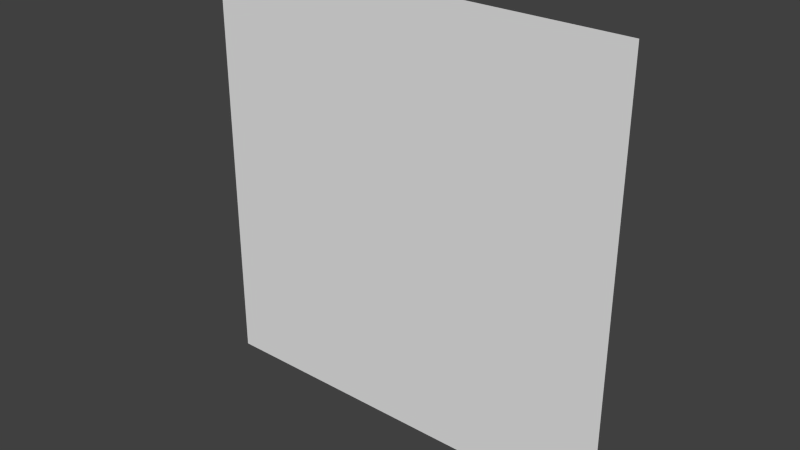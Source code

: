 # Source: BigText.blend  (saved by Blender 2.62.0; exported with 4.5.12 LTS)
import bpy
from mathutils import Matrix  # noqa: F401  (used for matrix-valued properties, if any)

bpy.ops.wm.read_factory_settings(use_empty=True)
scene = bpy.context.scene
scene.name = 'Scene'

# ---- collections
col_collection_1 = bpy.data.collections.new('Collection 1'); scene.collection.children.link(col_collection_1)

# ---- materials (node trees are filled in below, after node groups)
mat_material = bpy.data.materials.new('Material')
mat_material.alpha_threshold = 0.0
mat_material.use_transparent_shadow = False
mat_material.roughness = 0.5

# ---- material node trees

# ---- world
world_world = bpy.data.worlds.new('World'); scene.world = world_world
world_world.color = (0.05088, 0.05088, 0.05088)
world_world.use_sun_shadow = False
world_world.sun_shadow_jitter_overblur = 0.0
world_world.cycles.sampling_method = 'MANUAL'
world_world.cycles.sample_map_resolution = 256

# ---- meshes
me_plane = bpy.data.meshes.new('Plane')
me_plane.from_pydata([(18.51, 1.804e-06, -18.51), (18.51, -1.506e-06, 18.51), (-18.51, -1.506e-06, 18.51), (-18.51, 1.804e-06, -18.51)], [], [(0, 3, 2, 1)])
_uv = me_plane.uv_layers.new(name='UVMap')
_uv.uv.foreach_set('vector', [0.0, 8.941e-08, 1.0, 0.0, 1.0, 1.0, 2.98e-08, 1.0])
me_plane.materials.append(mat_material)
me_plane.use_remesh_preserve_volume = False
me_plane.use_remesh_preserve_attributes = False
me_plane.use_mirror_vertex_groups = False
me_plane.update()

# ---- objects
ob_plane = bpy.data.objects.new('Plane', me_plane)

# ---- transforms, parenting, visibility, modifiers, constraints
ob_plane.location = (0.0, 0.0, 0.0)
ob_plane.lineart.crease_threshold = 0.0

# ---- collection membership
col_collection_1.objects.link(ob_plane)

# ---- scene / render settings (as saved in the file)
scene.frame_start = 1; scene.frame_end = 250; scene.frame_set(1)
scene.render.engine = 'BLENDER_EEVEE_NEXT'
scene.render.image_settings.color_mode = 'RGB'
scene.render.image_settings.compression = 90
scene.render.resolution_percentage = 50
scene.render.dither_intensity = 0.0
scene.render.bake_margin = 2
scene.render.bake_bias = 0.0
scene.cycles.use_denoising = False
scene.cycles.samples = 10
scene.cycles.sampling_pattern = 'TABULATED_SOBOL'
scene.cycles.light_sampling_threshold = 0.0
scene.cycles.use_adaptive_sampling = False
scene.cycles.use_light_tree = False
scene.cycles.blur_glossy = 0.0
scene.cycles.volume_bounces = 1
scene.cycles.pixel_filter_type = 'GAUSSIAN'
scene.cycles.sample_clamp_indirect = 0.0
scene.view_settings.view_transform = 'Standard'
bpy.context.view_layer.update()

# ---- added for rendering (the .blend has no active camera and no usable light): camera, sun
cam_auto = bpy.data.cameras.new('AutoCamera')
cam_auto.lens = 50.0
cam_auto.sensor_width = 36.0
cam_auto.clip_end = 1000.0
ob_auto_camera = bpy.data.objects.new('AutoCamera', cam_auto)
scene.collection.objects.link(ob_auto_camera)
ob_auto_camera.location = (48.4459, -58.1351, 38.7567)
ob_auto_camera.rotation_euler = (1.09748, -7.21219e-08, 0.694738)
scene.camera = ob_auto_camera
light_auto_sun = bpy.data.lights.new('AutoSun', 'SUN')
light_auto_sun.energy = 3.0
light_auto_sun.angle = 0.0523599
ob_auto_sun = bpy.data.objects.new('AutoSun', light_auto_sun)
scene.collection.objects.link(ob_auto_sun)
ob_auto_sun.rotation_euler = (0.872665, 0.174533, 0.523599)
bpy.context.view_layer.update()
